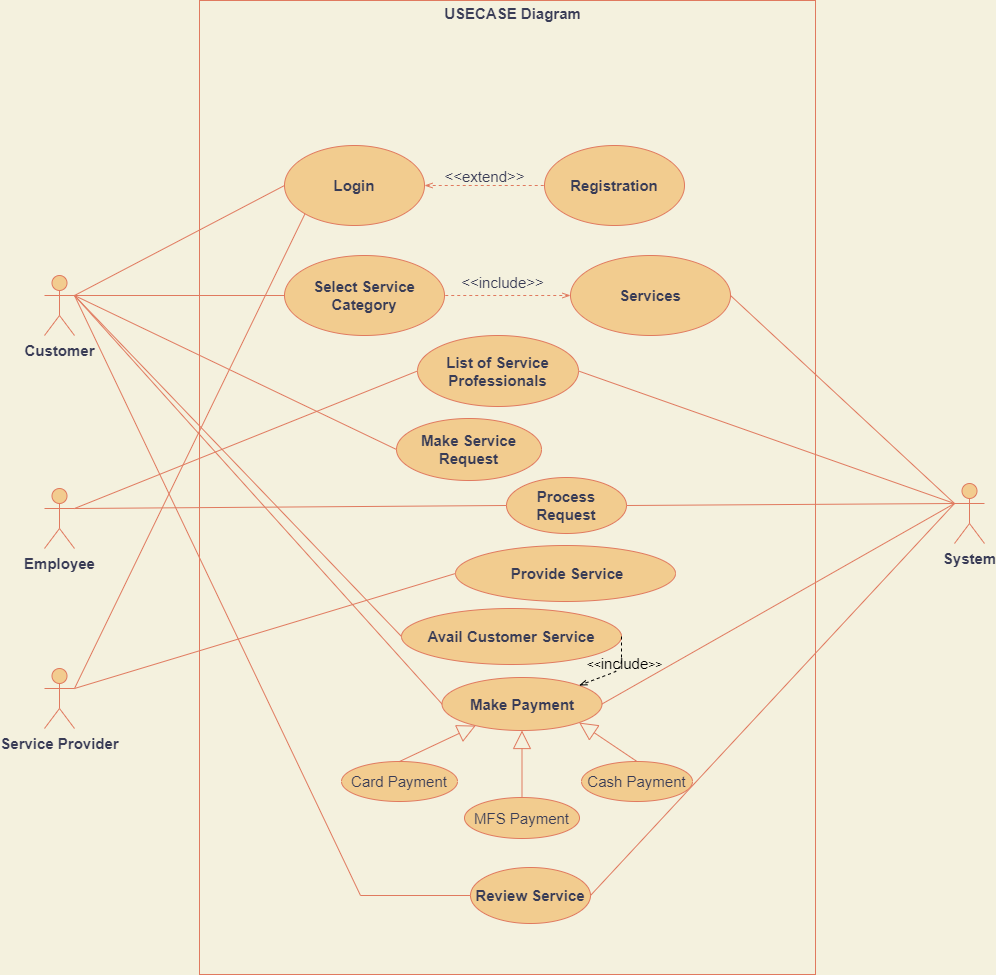

The diagram above was exported from draw.io. Its source (the exported page's mxGraphModel, read from the mxfile embedded in the PNG):
<mxGraphModel dx="957" dy="478" grid="0" gridSize="10" guides="1" tooltips="1" connect="1" arrows="1" fold="1" page="1" pageScale="1" pageWidth="1920" pageHeight="1200" background="#F4F1DE" math="0" shadow="0">
  <root>
    <mxCell id="0" />
    <mxCell id="1" parent="0" />
    <mxCell id="fTJ3BDIwVgYYu9nKA2tr-2" value="&lt;b&gt;&lt;font style=&quot;font-size: 15px&quot;&gt;Employee&lt;/font&gt;&lt;/b&gt;" style="shape=umlActor;verticalLabelPosition=bottom;verticalAlign=top;html=1;outlineConnect=0;fillColor=#F2CC8F;strokeColor=#E07A5F;fontColor=#393C56;" parent="1" vertex="1">
      <mxGeometry x="494" y="507" width="30" height="60" as="geometry" />
    </mxCell>
    <mxCell id="fTJ3BDIwVgYYu9nKA2tr-3" value="&lt;b&gt;&lt;font style=&quot;font-size: 15px&quot;&gt;Customer&lt;/font&gt;&lt;/b&gt;" style="shape=umlActor;verticalLabelPosition=bottom;verticalAlign=top;html=1;outlineConnect=0;fillColor=#F2CC8F;strokeColor=#E07A5F;fontColor=#393C56;" parent="1" vertex="1">
      <mxGeometry x="494" y="294" width="30" height="60" as="geometry" />
    </mxCell>
    <mxCell id="fTJ3BDIwVgYYu9nKA2tr-4" value="&lt;b&gt;&lt;font style=&quot;font-size: 15px&quot;&gt;System&lt;/font&gt;&lt;/b&gt;" style="shape=umlActor;verticalLabelPosition=bottom;verticalAlign=top;html=1;outlineConnect=0;fillColor=#F2CC8F;strokeColor=#E07A5F;fontColor=#393C56;" parent="1" vertex="1">
      <mxGeometry x="1404" y="502" width="30" height="60" as="geometry" />
    </mxCell>
    <mxCell id="fTJ3BDIwVgYYu9nKA2tr-6" value="&lt;b&gt;&lt;font style=&quot;font-size: 15px&quot;&gt;List of Service Professionals&lt;/font&gt;&lt;/b&gt;" style="ellipse;whiteSpace=wrap;html=1;fillColor=#F2CC8F;strokeColor=#E07A5F;fontColor=#393C56;" parent="1" vertex="1">
      <mxGeometry x="867" y="354" width="161" height="71" as="geometry" />
    </mxCell>
    <mxCell id="fTJ3BDIwVgYYu9nKA2tr-7" value="&lt;b&gt;&lt;font style=&quot;font-size: 15px&quot;&gt;Avail Customer Service&lt;/font&gt;&lt;/b&gt;" style="ellipse;whiteSpace=wrap;html=1;fillColor=#F2CC8F;strokeColor=#E07A5F;fontColor=#393C56;" parent="1" vertex="1">
      <mxGeometry x="851" y="627" width="220" height="56" as="geometry" />
    </mxCell>
    <mxCell id="fTJ3BDIwVgYYu9nKA2tr-9" value="&lt;b&gt;&lt;font style=&quot;font-size: 15px&quot;&gt;Process Request&lt;/font&gt;&lt;/b&gt;" style="ellipse;whiteSpace=wrap;html=1;fillColor=#F2CC8F;strokeColor=#E07A5F;fontColor=#393C56;" parent="1" vertex="1">
      <mxGeometry x="956" y="496" width="120" height="56" as="geometry" />
    </mxCell>
    <mxCell id="fTJ3BDIwVgYYu9nKA2tr-10" value="&lt;b&gt;&lt;font style=&quot;font-size: 15px&quot;&gt;Make Service Request&lt;/font&gt;&lt;/b&gt;" style="ellipse;whiteSpace=wrap;html=1;fillColor=#F2CC8F;strokeColor=#E07A5F;fontColor=#393C56;" parent="1" vertex="1">
      <mxGeometry x="846" y="437" width="145" height="62" as="geometry" />
    </mxCell>
    <mxCell id="fTJ3BDIwVgYYu9nKA2tr-11" value="&lt;b&gt;&lt;font style=&quot;font-size: 15px&quot;&gt;Select Service Category&lt;/font&gt;&lt;/b&gt;" style="ellipse;whiteSpace=wrap;html=1;fillColor=#F2CC8F;strokeColor=#E07A5F;fontColor=#393C56;" parent="1" vertex="1">
      <mxGeometry x="734" y="274" width="160" height="80" as="geometry" />
    </mxCell>
    <mxCell id="fTJ3BDIwVgYYu9nKA2tr-12" value="&lt;b&gt;&lt;font style=&quot;font-size: 15px&quot;&gt;Login&lt;/font&gt;&lt;/b&gt;" style="ellipse;whiteSpace=wrap;html=1;fillColor=#F2CC8F;strokeColor=#E07A5F;fontColor=#393C56;" parent="1" vertex="1">
      <mxGeometry x="734" y="164" width="140" height="80" as="geometry" />
    </mxCell>
    <mxCell id="fTJ3BDIwVgYYu9nKA2tr-14" value="" style="rounded=0;whiteSpace=wrap;html=1;fillColor=none;strokeColor=#E07A5F;fontColor=#393C56;" parent="1" vertex="1">
      <mxGeometry x="649" y="19" width="616" height="974" as="geometry" />
    </mxCell>
    <mxCell id="fTJ3BDIwVgYYu9nKA2tr-19" value="" style="endArrow=none;html=1;rounded=0;exitX=1;exitY=0.3333333333333333;exitDx=0;exitDy=0;exitPerimeter=0;entryX=0;entryY=0.5;entryDx=0;entryDy=0;strokeColor=#E07A5F;fontColor=#393C56;labelBackgroundColor=#F4F1DE;" parent="1" source="fTJ3BDIwVgYYu9nKA2tr-3" target="fTJ3BDIwVgYYu9nKA2tr-12" edge="1">
      <mxGeometry relative="1" as="geometry">
        <mxPoint x="844" y="384" as="sourcePoint" />
        <mxPoint x="1004" y="384" as="targetPoint" />
      </mxGeometry>
    </mxCell>
    <mxCell id="fTJ3BDIwVgYYu9nKA2tr-20" value="" style="endArrow=none;html=1;rounded=0;entryX=0;entryY=0.5;entryDx=0;entryDy=0;exitX=1;exitY=0.3333333333333333;exitDx=0;exitDy=0;exitPerimeter=0;strokeColor=#E07A5F;fontColor=#393C56;labelBackgroundColor=#F4F1DE;" parent="1" source="fTJ3BDIwVgYYu9nKA2tr-3" target="fTJ3BDIwVgYYu9nKA2tr-11" edge="1">
      <mxGeometry relative="1" as="geometry">
        <mxPoint x="564" y="264" as="sourcePoint" />
        <mxPoint x="744" y="224" as="targetPoint" />
      </mxGeometry>
    </mxCell>
    <mxCell id="fTJ3BDIwVgYYu9nKA2tr-21" value="" style="endArrow=none;html=1;rounded=0;exitX=0;exitY=0.5;exitDx=0;exitDy=0;entryX=1;entryY=0.3333333333333333;entryDx=0;entryDy=0;entryPerimeter=0;strokeColor=#E07A5F;fontColor=#393C56;labelBackgroundColor=#F4F1DE;" parent="1" source="Vkfl0-GM1gUkAUNZqXzs-34" target="fTJ3BDIwVgYYu9nKA2tr-3" edge="1">
      <mxGeometry relative="1" as="geometry">
        <mxPoint x="564" y="309" as="sourcePoint" />
        <mxPoint x="572" y="507" as="targetPoint" />
      </mxGeometry>
    </mxCell>
    <mxCell id="fTJ3BDIwVgYYu9nKA2tr-22" value="" style="endArrow=none;html=1;rounded=0;exitX=1;exitY=0.3333333333333333;exitDx=0;exitDy=0;exitPerimeter=0;entryX=0;entryY=0.5;entryDx=0;entryDy=0;strokeColor=#E07A5F;fontColor=#393C56;labelBackgroundColor=#F4F1DE;" parent="1" source="fTJ3BDIwVgYYu9nKA2tr-2" target="fTJ3BDIwVgYYu9nKA2tr-6" edge="1">
      <mxGeometry relative="1" as="geometry">
        <mxPoint x="524" y="354" as="sourcePoint" />
        <mxPoint x="572" y="527" as="targetPoint" />
      </mxGeometry>
    </mxCell>
    <mxCell id="fTJ3BDIwVgYYu9nKA2tr-31" value="" style="endArrow=none;html=1;rounded=0;entryX=0;entryY=1;entryDx=0;entryDy=0;exitX=1;exitY=0.3333333333333333;exitDx=0;exitDy=0;exitPerimeter=0;strokeColor=#E07A5F;fontColor=#393C56;labelBackgroundColor=#F4F1DE;" parent="1" source="Vkfl0-GM1gUkAUNZqXzs-58" target="fTJ3BDIwVgYYu9nKA2tr-12" edge="1">
      <mxGeometry relative="1" as="geometry">
        <mxPoint x="1486" y="603" as="sourcePoint" />
        <mxPoint x="1463" y="515" as="targetPoint" />
      </mxGeometry>
    </mxCell>
    <mxCell id="fTJ3BDIwVgYYu9nKA2tr-32" value="" style="endArrow=none;html=1;rounded=0;exitX=1;exitY=0.5;exitDx=0;exitDy=0;entryX=0;entryY=0.3333333333333333;entryDx=0;entryDy=0;entryPerimeter=0;strokeColor=#E07A5F;fontColor=#393C56;labelBackgroundColor=#F4F1DE;" parent="1" source="fTJ3BDIwVgYYu9nKA2tr-6" target="fTJ3BDIwVgYYu9nKA2tr-4" edge="1">
      <mxGeometry relative="1" as="geometry">
        <mxPoint x="1034" y="364" as="sourcePoint" />
        <mxPoint x="1124" y="264" as="targetPoint" />
      </mxGeometry>
    </mxCell>
    <mxCell id="fTJ3BDIwVgYYu9nKA2tr-33" value="" style="endArrow=none;html=1;rounded=0;exitX=1;exitY=0.5;exitDx=0;exitDy=0;entryX=0;entryY=0.3333333333333333;entryDx=0;entryDy=0;entryPerimeter=0;strokeColor=#E07A5F;fontColor=#393C56;labelBackgroundColor=#F4F1DE;" parent="1" source="Vkfl0-GM1gUkAUNZqXzs-34" target="fTJ3BDIwVgYYu9nKA2tr-4" edge="1">
      <mxGeometry relative="1" as="geometry">
        <mxPoint x="1099" y="786" as="sourcePoint" />
        <mxPoint x="1478" y="726" as="targetPoint" />
      </mxGeometry>
    </mxCell>
    <mxCell id="fTJ3BDIwVgYYu9nKA2tr-34" value="" style="endArrow=none;html=1;rounded=0;exitX=1;exitY=0.5;exitDx=0;exitDy=0;entryX=0;entryY=0.3333333333333333;entryDx=0;entryDy=0;entryPerimeter=0;strokeColor=#E07A5F;fontColor=#393C56;labelBackgroundColor=#F4F1DE;" parent="1" source="fTJ3BDIwVgYYu9nKA2tr-9" target="fTJ3BDIwVgYYu9nKA2tr-4" edge="1">
      <mxGeometry relative="1" as="geometry">
        <mxPoint x="694" y="404" as="sourcePoint" />
        <mxPoint x="884" y="354" as="targetPoint" />
      </mxGeometry>
    </mxCell>
    <mxCell id="fTJ3BDIwVgYYu9nKA2tr-40" value="" style="endArrow=none;html=1;rounded=0;exitX=0;exitY=0.5;exitDx=0;exitDy=0;entryX=1;entryY=0.3333333333333333;entryDx=0;entryDy=0;entryPerimeter=0;strokeColor=#E07A5F;fontColor=#393C56;labelBackgroundColor=#F4F1DE;" parent="1" source="Vkfl0-GM1gUkAUNZqXzs-59" target="Vkfl0-GM1gUkAUNZqXzs-58" edge="1">
      <mxGeometry relative="1" as="geometry">
        <mxPoint x="704" y="414" as="sourcePoint" />
        <mxPoint x="1273" y="697" as="targetPoint" />
      </mxGeometry>
    </mxCell>
    <mxCell id="fTJ3BDIwVgYYu9nKA2tr-41" value="" style="endArrow=none;html=1;rounded=0;exitX=1;exitY=0.3333333333333333;exitDx=0;exitDy=0;exitPerimeter=0;entryX=0;entryY=0.5;entryDx=0;entryDy=0;strokeColor=#E07A5F;fontColor=#393C56;labelBackgroundColor=#F4F1DE;" parent="1" source="fTJ3BDIwVgYYu9nKA2tr-2" target="fTJ3BDIwVgYYu9nKA2tr-9" edge="1">
      <mxGeometry relative="1" as="geometry">
        <mxPoint x="714" y="424" as="sourcePoint" />
        <mxPoint x="904" y="374" as="targetPoint" />
      </mxGeometry>
    </mxCell>
    <mxCell id="fTJ3BDIwVgYYu9nKA2tr-42" value="" style="endArrow=none;html=1;rounded=0;exitX=1;exitY=0.3333333333333333;exitDx=0;exitDy=0;exitPerimeter=0;entryX=0;entryY=0.5;entryDx=0;entryDy=0;strokeColor=#E07A5F;fontColor=#393C56;labelBackgroundColor=#F4F1DE;" parent="1" source="fTJ3BDIwVgYYu9nKA2tr-3" target="fTJ3BDIwVgYYu9nKA2tr-10" edge="1">
      <mxGeometry relative="1" as="geometry">
        <mxPoint x="724" y="434" as="sourcePoint" />
        <mxPoint x="914" y="384" as="targetPoint" />
      </mxGeometry>
    </mxCell>
    <mxCell id="fTJ3BDIwVgYYu9nKA2tr-43" value="" style="endArrow=none;html=1;rounded=0;exitX=1;exitY=0.3333333333333333;exitDx=0;exitDy=0;exitPerimeter=0;entryX=0;entryY=0.5;entryDx=0;entryDy=0;strokeColor=#E07A5F;fontColor=#393C56;labelBackgroundColor=#F4F1DE;" parent="1" source="fTJ3BDIwVgYYu9nKA2tr-3" target="fTJ3BDIwVgYYu9nKA2tr-7" edge="1">
      <mxGeometry relative="1" as="geometry">
        <mxPoint x="734" y="444" as="sourcePoint" />
        <mxPoint x="924" y="394" as="targetPoint" />
      </mxGeometry>
    </mxCell>
    <mxCell id="fTJ3BDIwVgYYu9nKA2tr-45" value="&lt;b&gt;&lt;font style=&quot;font-size: 15px&quot;&gt;Registration&lt;/font&gt;&lt;/b&gt;" style="ellipse;whiteSpace=wrap;html=1;fillColor=#F2CC8F;strokeColor=#E07A5F;fontColor=#393C56;" parent="1" vertex="1">
      <mxGeometry x="994" y="164" width="140" height="80" as="geometry" />
    </mxCell>
    <mxCell id="fTJ3BDIwVgYYu9nKA2tr-46" value="" style="endArrow=none;dashed=1;html=1;entryX=0;entryY=0.5;entryDx=0;entryDy=0;exitX=1;exitY=0.5;exitDx=0;exitDy=0;startArrow=openThin;startFill=0;strokeWidth=1;strokeColor=#E07A5F;fontColor=#393C56;labelBackgroundColor=#F4F1DE;" parent="1" source="fTJ3BDIwVgYYu9nKA2tr-12" target="fTJ3BDIwVgYYu9nKA2tr-45" edge="1">
      <mxGeometry width="50" height="50" relative="1" as="geometry">
        <mxPoint x="664" y="454" as="sourcePoint" />
        <mxPoint x="714" y="404" as="targetPoint" />
      </mxGeometry>
    </mxCell>
    <mxCell id="fTJ3BDIwVgYYu9nKA2tr-47" value="&lt;font style=&quot;font-size: 15px&quot;&gt;&amp;lt;&amp;lt;extend&amp;gt;&amp;gt;&lt;/font&gt;" style="text;html=1;align=center;verticalAlign=middle;resizable=0;points=[];autosize=1;fontColor=#393C56;" parent="1" vertex="1">
      <mxGeometry x="889" y="185" width="90" height="19" as="geometry" />
    </mxCell>
    <mxCell id="Vkfl0-GM1gUkAUNZqXzs-34" value="&lt;b&gt;&lt;font style=&quot;font-size: 15px&quot;&gt;Make Payment&lt;/font&gt;&lt;/b&gt;" style="ellipse;whiteSpace=wrap;html=1;fillColor=#F2CC8F;strokeColor=#E07A5F;fontColor=#393C56;" parent="1" vertex="1">
      <mxGeometry x="891.5" y="696" width="160" height="53" as="geometry" />
    </mxCell>
    <mxCell id="Vkfl0-GM1gUkAUNZqXzs-35" value="&lt;font style=&quot;font-size: 15px&quot;&gt;Cash Payment&lt;/font&gt;" style="ellipse;whiteSpace=wrap;html=1;align=center;fillColor=#F2CC8F;strokeColor=#E07A5F;fontColor=#393C56;" parent="1" vertex="1">
      <mxGeometry x="1031" y="780" width="111" height="40" as="geometry" />
    </mxCell>
    <mxCell id="Vkfl0-GM1gUkAUNZqXzs-36" value="" style="endArrow=block;endSize=16;endFill=0;html=1;exitX=0.5;exitY=0;exitDx=0;exitDy=0;entryX=1;entryY=1;entryDx=0;entryDy=0;strokeColor=#E07A5F;fontColor=#393C56;labelBackgroundColor=#F4F1DE;" parent="1" source="Vkfl0-GM1gUkAUNZqXzs-35" target="Vkfl0-GM1gUkAUNZqXzs-34" edge="1">
      <mxGeometry x="-0.225" y="15" width="160" relative="1" as="geometry">
        <mxPoint x="909" y="1126" as="sourcePoint" />
        <mxPoint x="992" y="1061" as="targetPoint" />
        <mxPoint as="offset" />
        <Array as="points" />
      </mxGeometry>
    </mxCell>
    <mxCell id="Vkfl0-GM1gUkAUNZqXzs-37" value="&lt;font style=&quot;font-size: 15px&quot;&gt;MFS Payment&lt;/font&gt;" style="ellipse;whiteSpace=wrap;html=1;align=center;fillColor=#F2CC8F;strokeColor=#E07A5F;fontColor=#393C56;" parent="1" vertex="1">
      <mxGeometry x="914" y="816" width="115" height="41" as="geometry" />
    </mxCell>
    <mxCell id="Vkfl0-GM1gUkAUNZqXzs-38" value="" style="endArrow=block;endSize=16;endFill=0;html=1;exitX=0.5;exitY=0;exitDx=0;exitDy=0;strokeColor=#E07A5F;fontColor=#393C56;labelBackgroundColor=#F4F1DE;" parent="1" source="Vkfl0-GM1gUkAUNZqXzs-37" target="Vkfl0-GM1gUkAUNZqXzs-34" edge="1">
      <mxGeometry x="-0.225" y="15" width="160" relative="1" as="geometry">
        <mxPoint x="957" y="1155" as="sourcePoint" />
        <mxPoint x="1040" y="1090" as="targetPoint" />
        <mxPoint as="offset" />
        <Array as="points" />
      </mxGeometry>
    </mxCell>
    <mxCell id="Vkfl0-GM1gUkAUNZqXzs-39" value="&lt;font style=&quot;font-size: 15px&quot;&gt;Card Payment&lt;/font&gt;" style="ellipse;whiteSpace=wrap;html=1;align=center;fillColor=#F2CC8F;strokeColor=#E07A5F;fontColor=#393C56;" parent="1" vertex="1">
      <mxGeometry x="791" y="780" width="116" height="40" as="geometry" />
    </mxCell>
    <mxCell id="Vkfl0-GM1gUkAUNZqXzs-40" value="" style="endArrow=block;endSize=16;endFill=0;html=1;exitX=0.5;exitY=0;exitDx=0;exitDy=0;strokeColor=#E07A5F;fontColor=#393C56;labelBackgroundColor=#F4F1DE;" parent="1" source="Vkfl0-GM1gUkAUNZqXzs-39" target="Vkfl0-GM1gUkAUNZqXzs-34" edge="1">
      <mxGeometry x="-0.225" y="15" width="160" relative="1" as="geometry">
        <mxPoint x="746" y="1195" as="sourcePoint" />
        <mxPoint x="724" y="1072" as="targetPoint" />
        <mxPoint as="offset" />
        <Array as="points" />
      </mxGeometry>
    </mxCell>
    <mxCell id="Vkfl0-GM1gUkAUNZqXzs-43" value="&lt;b&gt;&lt;font style=&quot;font-size: 15px&quot;&gt;Services&lt;/font&gt;&lt;/b&gt;" style="ellipse;whiteSpace=wrap;html=1;fillColor=#F2CC8F;strokeColor=#E07A5F;fontColor=#393C56;" parent="1" vertex="1">
      <mxGeometry x="1020" y="274" width="160" height="80" as="geometry" />
    </mxCell>
    <mxCell id="Vkfl0-GM1gUkAUNZqXzs-44" value="" style="endArrow=none;dashed=1;html=1;strokeWidth=1;entryX=1;entryY=0.5;entryDx=0;entryDy=0;exitX=0;exitY=0.5;exitDx=0;exitDy=0;startArrow=openThin;startFill=0;strokeColor=#E07A5F;fontColor=#393C56;labelBackgroundColor=#F4F1DE;" parent="1" source="Vkfl0-GM1gUkAUNZqXzs-43" target="fTJ3BDIwVgYYu9nKA2tr-11" edge="1">
      <mxGeometry width="50" height="50" relative="1" as="geometry">
        <mxPoint x="904" y="418" as="sourcePoint" />
        <mxPoint x="954" y="368" as="targetPoint" />
      </mxGeometry>
    </mxCell>
    <mxCell id="Vkfl0-GM1gUkAUNZqXzs-45" value="&lt;font style=&quot;font-size: 15px&quot;&gt;&amp;lt;&amp;lt;include&amp;gt;&amp;gt;&lt;/font&gt;" style="text;html=1;align=center;verticalAlign=middle;resizable=0;points=[];autosize=1;fontColor=#393C56;" parent="1" vertex="1">
      <mxGeometry x="905" y="291" width="93" height="19" as="geometry" />
    </mxCell>
    <mxCell id="Vkfl0-GM1gUkAUNZqXzs-53" value="&lt;b&gt;&lt;font style=&quot;font-size: 15px&quot;&gt;Review Service&lt;/font&gt;&lt;/b&gt;" style="ellipse;whiteSpace=wrap;html=1;fillColor=#F2CC8F;strokeColor=#E07A5F;fontColor=#393C56;" parent="1" vertex="1">
      <mxGeometry x="920" y="886" width="120" height="56" as="geometry" />
    </mxCell>
    <mxCell id="Vkfl0-GM1gUkAUNZqXzs-57" value="" style="endArrow=none;html=1;rounded=0;exitX=1;exitY=0.5;exitDx=0;exitDy=0;entryX=0;entryY=0.3333333333333333;entryDx=0;entryDy=0;entryPerimeter=0;strokeColor=#E07A5F;fontColor=#393C56;labelBackgroundColor=#F4F1DE;" parent="1" source="Vkfl0-GM1gUkAUNZqXzs-53" target="fTJ3BDIwVgYYu9nKA2tr-4" edge="1">
      <mxGeometry relative="1" as="geometry">
        <mxPoint x="1114" y="797.9999999999998" as="sourcePoint" />
        <mxPoint x="1488" y="736" as="targetPoint" />
        <Array as="points" />
      </mxGeometry>
    </mxCell>
    <mxCell id="Vkfl0-GM1gUkAUNZqXzs-58" value="&lt;b&gt;&lt;font style=&quot;font-size: 15px&quot;&gt;Service Provider&lt;/font&gt;&lt;/b&gt;" style="shape=umlActor;verticalLabelPosition=bottom;verticalAlign=top;html=1;outlineConnect=0;fillColor=#F2CC8F;strokeColor=#E07A5F;fontColor=#393C56;" parent="1" vertex="1">
      <mxGeometry x="494" y="687" width="30" height="60" as="geometry" />
    </mxCell>
    <mxCell id="Vkfl0-GM1gUkAUNZqXzs-59" value="&lt;b&gt;&lt;font style=&quot;font-size: 15px&quot;&gt;&amp;nbsp;Provide Service&lt;/font&gt;&lt;/b&gt;" style="ellipse;whiteSpace=wrap;html=1;fillColor=#F2CC8F;strokeColor=#E07A5F;fontColor=#393C56;" parent="1" vertex="1">
      <mxGeometry x="905" y="564" width="220" height="56" as="geometry" />
    </mxCell>
    <mxCell id="Vkfl0-GM1gUkAUNZqXzs-61" value="" style="endArrow=none;html=1;rounded=0;exitX=0;exitY=0.5;exitDx=0;exitDy=0;entryX=1;entryY=0.3333333333333333;entryDx=0;entryDy=0;entryPerimeter=0;strokeColor=#E07A5F;fontColor=#393C56;labelBackgroundColor=#F4F1DE;" parent="1" source="Vkfl0-GM1gUkAUNZqXzs-53" target="fTJ3BDIwVgYYu9nKA2tr-3" edge="1">
      <mxGeometry relative="1" as="geometry">
        <mxPoint x="960.999999999997" y="950" as="sourcePoint" />
        <mxPoint x="498" y="433" as="targetPoint" />
        <Array as="points">
          <mxPoint x="810" y="914" />
        </Array>
      </mxGeometry>
    </mxCell>
    <mxCell id="Vkfl0-GM1gUkAUNZqXzs-63" value="" style="endArrow=none;html=1;rounded=0;exitX=1;exitY=0.5;exitDx=0;exitDy=0;entryX=0;entryY=0.3333333333333333;entryDx=0;entryDy=0;entryPerimeter=0;strokeColor=#E07A5F;fontColor=#393C56;labelBackgroundColor=#F4F1DE;" parent="1" source="Vkfl0-GM1gUkAUNZqXzs-43" target="fTJ3BDIwVgYYu9nKA2tr-4" edge="1">
      <mxGeometry relative="1" as="geometry">
        <mxPoint x="1037.0000000000016" y="423" as="sourcePoint" />
        <mxPoint x="1447" y="363" as="targetPoint" />
      </mxGeometry>
    </mxCell>
    <mxCell id="Vkfl0-GM1gUkAUNZqXzs-68" value="&lt;b&gt;&lt;font style=&quot;font-size: 15px&quot;&gt;USECASE Diagram&lt;/font&gt;&lt;/b&gt;" style="text;html=1;align=center;verticalAlign=middle;resizable=0;points=[];autosize=1;fontColor=#393C56;" parent="1" vertex="1">
      <mxGeometry x="888.5" y="22" width="147" height="19" as="geometry" />
    </mxCell>
    <mxCell id="GJTZsxqEyXFcG0lt_RHB-1" value="" style="endArrow=openThin;dashed=1;html=1;exitX=1;exitY=0.5;exitDx=0;exitDy=0;entryX=1;entryY=0;entryDx=0;entryDy=0;startArrow=none;startFill=0;endFill=0;" parent="1" source="fTJ3BDIwVgYYu9nKA2tr-7" target="Vkfl0-GM1gUkAUNZqXzs-34" edge="1">
      <mxGeometry width="50" height="50" relative="1" as="geometry">
        <mxPoint x="866" y="544" as="sourcePoint" />
        <mxPoint x="784" y="707" as="targetPoint" />
        <Array as="points">
          <mxPoint x="1071" y="688" />
        </Array>
      </mxGeometry>
    </mxCell>
    <mxCell id="GJTZsxqEyXFcG0lt_RHB-2" value="&amp;lt;&amp;lt;&lt;font style=&quot;font-size: 15px&quot;&gt;include&lt;/font&gt;&amp;gt;&amp;gt;" style="text;html=1;align=center;verticalAlign=middle;resizable=0;points=[];autosize=1;" parent="1" vertex="1">
      <mxGeometry x="1031" y="672" width="86" height="19" as="geometry" />
    </mxCell>
  </root>
</mxGraphModel>